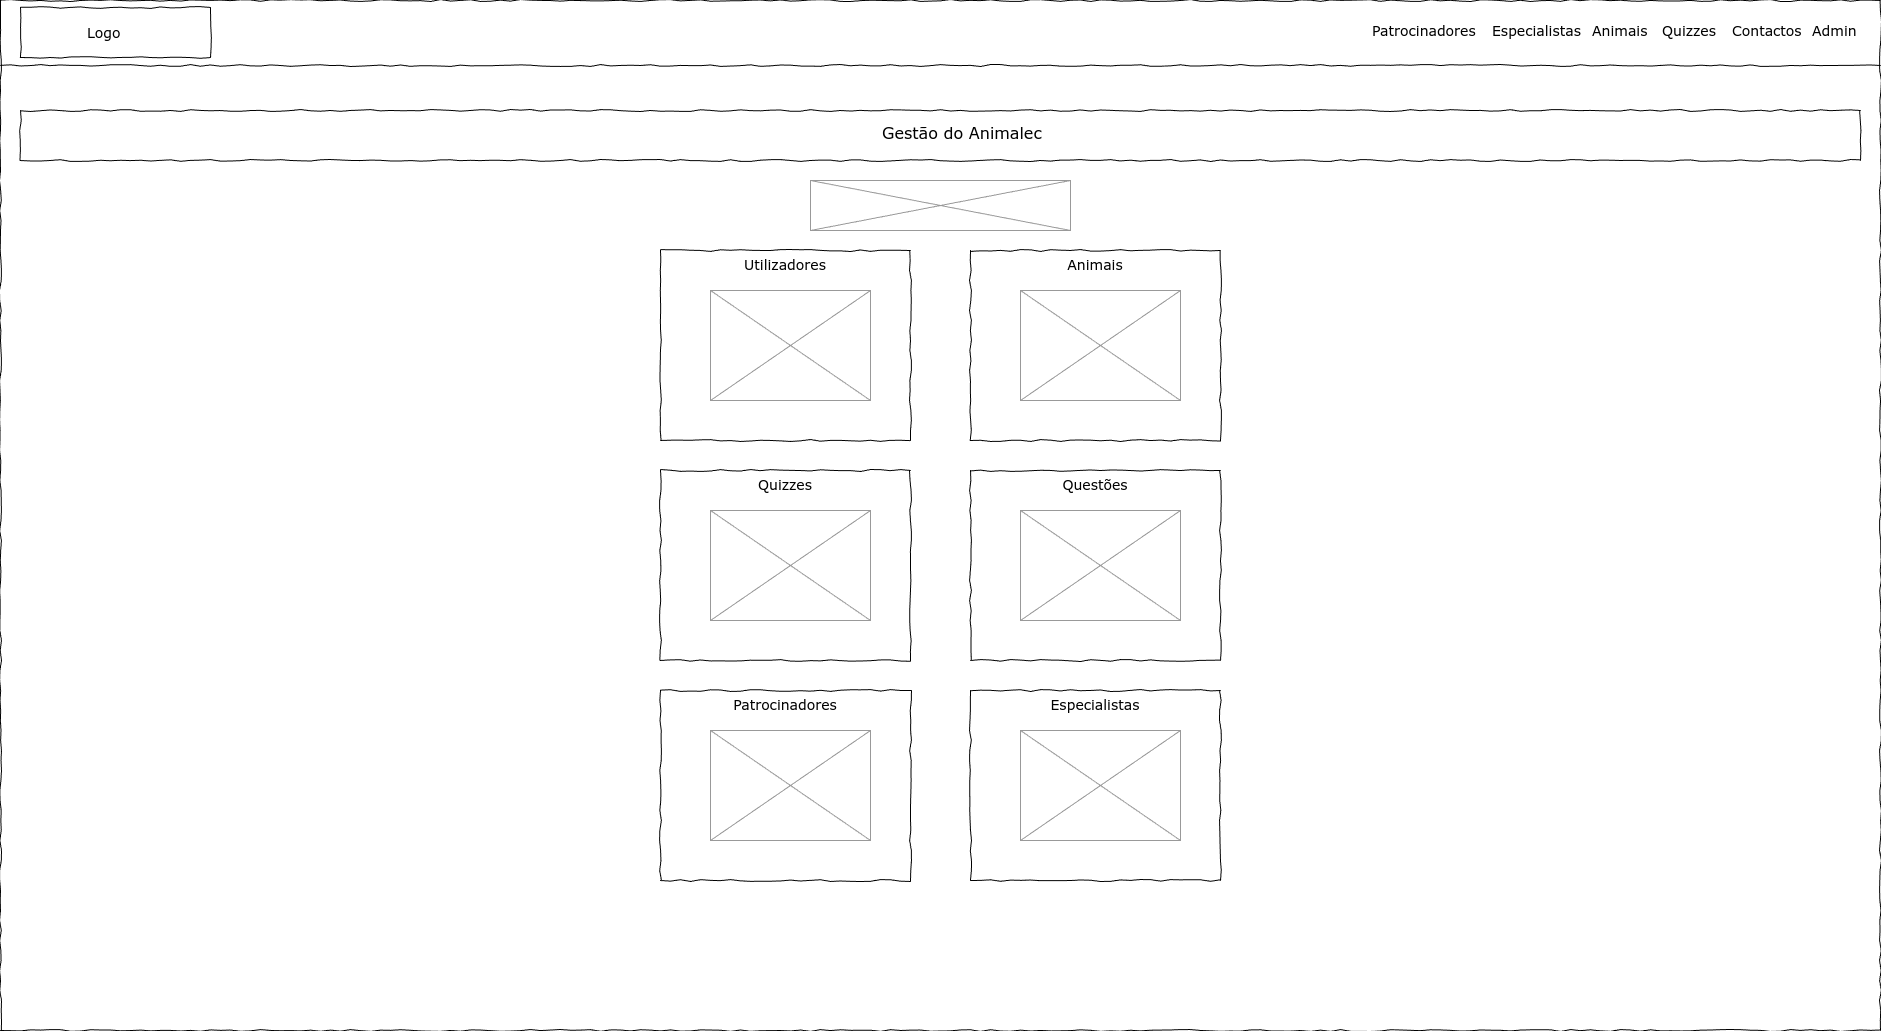

The diagram above was exported from draw.io. Its source (the exported page's mxGraphModel, read from the mxfile embedded in the PNG):
<mxGraphModel dx="1983" dy="1246" grid="1" gridSize="10" guides="1" tooltips="1" connect="1" arrows="1" fold="1" page="1" pageScale="1" pageWidth="1920" pageHeight="1080" background="none" math="0" shadow="0">
  <root>
    <mxCell id="0" />
    <mxCell id="1" style="locked=1;" parent="0" />
    <mxCell id="ntrBFPgtBz8QAMNOtG5F-1" value="Skeleton" style="locked=1;" parent="0" />
    <mxCell id="ntrBFPgtBz8QAMNOtG5F-2" value="" style="whiteSpace=wrap;html=1;rounded=0;shadow=0;labelBackgroundColor=none;strokeColor=#000000;strokeWidth=1;fillColor=none;fontFamily=Verdana;fontSize=12;fontColor=#000000;align=center;comic=1;" parent="ntrBFPgtBz8QAMNOtG5F-1" vertex="1">
      <mxGeometry x="20" y="20" width="1880" height="1030" as="geometry" />
    </mxCell>
    <mxCell id="ntrBFPgtBz8QAMNOtG5F-3" value="" style="whiteSpace=wrap;html=1;rounded=0;shadow=0;labelBackgroundColor=none;strokeWidth=1;fontFamily=Verdana;fontSize=28;align=center;comic=1;" parent="ntrBFPgtBz8QAMNOtG5F-1" vertex="1">
      <mxGeometry x="40" y="27" width="190" height="50" as="geometry" />
    </mxCell>
    <mxCell id="ntrBFPgtBz8QAMNOtG5F-8" value="" style="line;strokeWidth=1;html=1;rounded=0;shadow=0;labelBackgroundColor=none;fillColor=none;fontFamily=Verdana;fontSize=14;fontColor=#000000;align=center;comic=1;" parent="ntrBFPgtBz8QAMNOtG5F-1" vertex="1">
      <mxGeometry x="20" y="60" width="1880" height="50" as="geometry" />
    </mxCell>
    <mxCell id="ntrBFPgtBz8QAMNOtG5F-11" value="Logo" style="text;html=1;points=[];align=left;verticalAlign=top;spacingTop=-4;fontSize=14;fontFamily=Verdana" parent="ntrBFPgtBz8QAMNOtG5F-1" vertex="1">
      <mxGeometry x="105" y="42" width="60" height="20" as="geometry" />
    </mxCell>
    <mxCell id="b8n-Z2pmQ61LvWUhiT1E-1" value="" style="group;fontSize=14;" parent="ntrBFPgtBz8QAMNOtG5F-1" vertex="1" connectable="0">
      <mxGeometry x="1390" y="40" width="500" height="20" as="geometry" />
    </mxCell>
    <mxCell id="ntrBFPgtBz8QAMNOtG5F-4" value="Animais" style="text;html=1;points=[];align=left;verticalAlign=top;spacingTop=-4;fontSize=14;fontFamily=Verdana" parent="b8n-Z2pmQ61LvWUhiT1E-1" vertex="1">
      <mxGeometry x="220" width="60" height="20" as="geometry" />
    </mxCell>
    <mxCell id="ntrBFPgtBz8QAMNOtG5F-5" value="Quizzes" style="text;html=1;points=[];align=left;verticalAlign=top;spacingTop=-4;fontSize=14;fontFamily=Verdana" parent="b8n-Z2pmQ61LvWUhiT1E-1" vertex="1">
      <mxGeometry x="290" width="60" height="20" as="geometry" />
    </mxCell>
    <mxCell id="ntrBFPgtBz8QAMNOtG5F-6" value="Contactos" style="text;html=1;points=[];align=left;verticalAlign=top;spacingTop=-4;fontSize=14;fontFamily=Verdana" parent="b8n-Z2pmQ61LvWUhiT1E-1" vertex="1">
      <mxGeometry x="360" width="60" height="20" as="geometry" />
    </mxCell>
    <mxCell id="ntrBFPgtBz8QAMNOtG5F-7" value="Admin" style="text;html=1;points=[];align=left;verticalAlign=top;spacingTop=-4;fontSize=14;fontFamily=Verdana" parent="b8n-Z2pmQ61LvWUhiT1E-1" vertex="1">
      <mxGeometry x="440" width="60" height="20" as="geometry" />
    </mxCell>
    <mxCell id="ntrBFPgtBz8QAMNOtG5F-25" value="Especialistas" style="text;html=1;points=[];align=left;verticalAlign=top;spacingTop=-4;fontSize=14;fontFamily=Verdana" parent="b8n-Z2pmQ61LvWUhiT1E-1" vertex="1">
      <mxGeometry x="120" width="60" height="20" as="geometry" />
    </mxCell>
    <mxCell id="ntrBFPgtBz8QAMNOtG5F-26" value="Patrocinadores" style="text;html=1;points=[];align=left;verticalAlign=top;spacingTop=-4;fontSize=14;fontFamily=Verdana" parent="b8n-Z2pmQ61LvWUhiT1E-1" vertex="1">
      <mxGeometry width="60" height="20" as="geometry" />
    </mxCell>
    <mxCell id="ntrBFPgtBz8QAMNOtG5F-28" value="Body" style="locked=1;" parent="0" />
    <mxCell id="b8n-Z2pmQ61LvWUhiT1E-18" value="" style="group" parent="ntrBFPgtBz8QAMNOtG5F-28" vertex="1" connectable="0">
      <mxGeometry x="40" y="130" width="1840" height="50" as="geometry" />
    </mxCell>
    <mxCell id="ntrBFPgtBz8QAMNOtG5F-29" value="" style="whiteSpace=wrap;html=1;rounded=0;shadow=0;labelBackgroundColor=none;strokeWidth=1;fillColor=none;fontFamily=Verdana;fontSize=12;align=center;comic=1;" parent="b8n-Z2pmQ61LvWUhiT1E-18" vertex="1">
      <mxGeometry width="1840" height="50" as="geometry" />
    </mxCell>
    <mxCell id="ntrBFPgtBz8QAMNOtG5F-30" value="Gestão do Animalec" style="text;html=1;points=[];align=left;verticalAlign=top;spacingTop=-4;fontSize=16;fontFamily=Verdana" parent="b8n-Z2pmQ61LvWUhiT1E-18" vertex="1">
      <mxGeometry x="860" y="10" width="60" height="20" as="geometry" />
    </mxCell>
    <mxCell id="b8n-Z2pmQ61LvWUhiT1E-19" value="" style="group" parent="ntrBFPgtBz8QAMNOtG5F-28" vertex="1" connectable="0">
      <mxGeometry x="680" y="270" width="560" height="630" as="geometry" />
    </mxCell>
    <mxCell id="b8n-Z2pmQ61LvWUhiT1E-2" value="" style="group" parent="b8n-Z2pmQ61LvWUhiT1E-19" vertex="1" connectable="0">
      <mxGeometry width="250" height="190" as="geometry" />
    </mxCell>
    <mxCell id="ntrBFPgtBz8QAMNOtG5F-32" value="&lt;font style=&quot;font-size: 14px;&quot;&gt;Utilizadores&lt;/font&gt;" style="whiteSpace=wrap;html=1;rounded=0;shadow=0;labelBackgroundColor=none;strokeWidth=1;fillColor=none;fontFamily=Verdana;fontSize=12;align=center;comic=1;verticalAlign=top;" parent="b8n-Z2pmQ61LvWUhiT1E-2" vertex="1">
      <mxGeometry width="250" height="190" as="geometry" />
    </mxCell>
    <mxCell id="ntrBFPgtBz8QAMNOtG5F-36" value="" style="verticalLabelPosition=bottom;shadow=0;dashed=0;align=center;html=1;verticalAlign=top;strokeWidth=1;shape=mxgraph.mockup.graphics.simpleIcon;strokeColor=#999999;" parent="b8n-Z2pmQ61LvWUhiT1E-2" vertex="1">
      <mxGeometry x="50" y="40" width="160" height="110" as="geometry" />
    </mxCell>
    <mxCell id="b8n-Z2pmQ61LvWUhiT1E-3" value="" style="group" parent="b8n-Z2pmQ61LvWUhiT1E-19" vertex="1" connectable="0">
      <mxGeometry x="310" width="250" height="190" as="geometry" />
    </mxCell>
    <mxCell id="b8n-Z2pmQ61LvWUhiT1E-4" value="&lt;font style=&quot;font-size: 14px;&quot;&gt;Animais&lt;/font&gt;" style="whiteSpace=wrap;html=1;rounded=0;shadow=0;labelBackgroundColor=none;strokeWidth=1;fillColor=none;fontFamily=Verdana;fontSize=12;align=center;comic=1;verticalAlign=top;" parent="b8n-Z2pmQ61LvWUhiT1E-3" vertex="1">
      <mxGeometry width="250" height="190" as="geometry" />
    </mxCell>
    <mxCell id="b8n-Z2pmQ61LvWUhiT1E-5" value="" style="verticalLabelPosition=bottom;shadow=0;dashed=0;align=center;html=1;verticalAlign=top;strokeWidth=1;shape=mxgraph.mockup.graphics.simpleIcon;strokeColor=#999999;" parent="b8n-Z2pmQ61LvWUhiT1E-3" vertex="1">
      <mxGeometry x="50" y="40" width="160" height="110" as="geometry" />
    </mxCell>
    <mxCell id="b8n-Z2pmQ61LvWUhiT1E-6" value="" style="group" parent="b8n-Z2pmQ61LvWUhiT1E-19" vertex="1" connectable="0">
      <mxGeometry y="220" width="250" height="190" as="geometry" />
    </mxCell>
    <mxCell id="b8n-Z2pmQ61LvWUhiT1E-7" value="&lt;font style=&quot;font-size: 14px;&quot;&gt;Quizzes&lt;/font&gt;" style="whiteSpace=wrap;html=1;rounded=0;shadow=0;labelBackgroundColor=none;strokeWidth=1;fillColor=none;fontFamily=Verdana;fontSize=12;align=center;comic=1;verticalAlign=top;" parent="b8n-Z2pmQ61LvWUhiT1E-6" vertex="1">
      <mxGeometry width="250" height="190" as="geometry" />
    </mxCell>
    <mxCell id="b8n-Z2pmQ61LvWUhiT1E-8" value="" style="verticalLabelPosition=bottom;shadow=0;dashed=0;align=center;html=1;verticalAlign=top;strokeWidth=1;shape=mxgraph.mockup.graphics.simpleIcon;strokeColor=#999999;" parent="b8n-Z2pmQ61LvWUhiT1E-6" vertex="1">
      <mxGeometry x="50" y="40" width="160" height="110" as="geometry" />
    </mxCell>
    <mxCell id="b8n-Z2pmQ61LvWUhiT1E-9" value="" style="group" parent="b8n-Z2pmQ61LvWUhiT1E-19" vertex="1" connectable="0">
      <mxGeometry x="310" y="220" width="250" height="190" as="geometry" />
    </mxCell>
    <mxCell id="b8n-Z2pmQ61LvWUhiT1E-10" value="&lt;font style=&quot;font-size: 14px;&quot;&gt;Questões&lt;/font&gt;" style="whiteSpace=wrap;html=1;rounded=0;shadow=0;labelBackgroundColor=none;strokeWidth=1;fillColor=none;fontFamily=Verdana;fontSize=12;align=center;comic=1;verticalAlign=top;" parent="b8n-Z2pmQ61LvWUhiT1E-9" vertex="1">
      <mxGeometry width="250" height="190" as="geometry" />
    </mxCell>
    <mxCell id="b8n-Z2pmQ61LvWUhiT1E-11" value="" style="verticalLabelPosition=bottom;shadow=0;dashed=0;align=center;html=1;verticalAlign=top;strokeWidth=1;shape=mxgraph.mockup.graphics.simpleIcon;strokeColor=#999999;" parent="b8n-Z2pmQ61LvWUhiT1E-9" vertex="1">
      <mxGeometry x="50" y="40" width="160" height="110" as="geometry" />
    </mxCell>
    <mxCell id="b8n-Z2pmQ61LvWUhiT1E-12" value="" style="group" parent="b8n-Z2pmQ61LvWUhiT1E-19" vertex="1" connectable="0">
      <mxGeometry y="440" width="250" height="190" as="geometry" />
    </mxCell>
    <mxCell id="b8n-Z2pmQ61LvWUhiT1E-13" value="&lt;font style=&quot;font-size: 14px;&quot;&gt;Patrocinadores&lt;/font&gt;" style="whiteSpace=wrap;html=1;rounded=0;shadow=0;labelBackgroundColor=none;strokeWidth=1;fillColor=none;fontFamily=Verdana;fontSize=12;align=center;comic=1;verticalAlign=top;" parent="b8n-Z2pmQ61LvWUhiT1E-12" vertex="1">
      <mxGeometry width="250" height="190" as="geometry" />
    </mxCell>
    <mxCell id="b8n-Z2pmQ61LvWUhiT1E-14" value="" style="verticalLabelPosition=bottom;shadow=0;dashed=0;align=center;html=1;verticalAlign=top;strokeWidth=1;shape=mxgraph.mockup.graphics.simpleIcon;strokeColor=#999999;" parent="b8n-Z2pmQ61LvWUhiT1E-12" vertex="1">
      <mxGeometry x="50" y="40" width="160" height="110" as="geometry" />
    </mxCell>
    <mxCell id="b8n-Z2pmQ61LvWUhiT1E-15" value="" style="group" parent="b8n-Z2pmQ61LvWUhiT1E-19" vertex="1" connectable="0">
      <mxGeometry x="310" y="440" width="250" height="190" as="geometry" />
    </mxCell>
    <mxCell id="b8n-Z2pmQ61LvWUhiT1E-16" value="&lt;font style=&quot;font-size: 14px;&quot;&gt;Especialistas&lt;/font&gt;" style="whiteSpace=wrap;html=1;rounded=0;shadow=0;labelBackgroundColor=none;strokeWidth=1;fillColor=none;fontFamily=Verdana;fontSize=12;align=center;comic=1;verticalAlign=top;" parent="b8n-Z2pmQ61LvWUhiT1E-15" vertex="1">
      <mxGeometry width="250" height="190" as="geometry" />
    </mxCell>
    <mxCell id="b8n-Z2pmQ61LvWUhiT1E-17" value="" style="verticalLabelPosition=bottom;shadow=0;dashed=0;align=center;html=1;verticalAlign=top;strokeWidth=1;shape=mxgraph.mockup.graphics.simpleIcon;strokeColor=#999999;" parent="b8n-Z2pmQ61LvWUhiT1E-15" vertex="1">
      <mxGeometry x="50" y="40" width="160" height="110" as="geometry" />
    </mxCell>
    <mxCell id="so3ttqEPLz8ORtB5Jit6-1" value="" style="verticalLabelPosition=bottom;shadow=0;dashed=0;align=center;html=1;verticalAlign=top;strokeWidth=1;shape=mxgraph.mockup.graphics.simpleIcon;strokeColor=#999999;" vertex="1" parent="ntrBFPgtBz8QAMNOtG5F-28">
      <mxGeometry x="830" y="200" width="260" height="50" as="geometry" />
    </mxCell>
  </root>
</mxGraphModel>